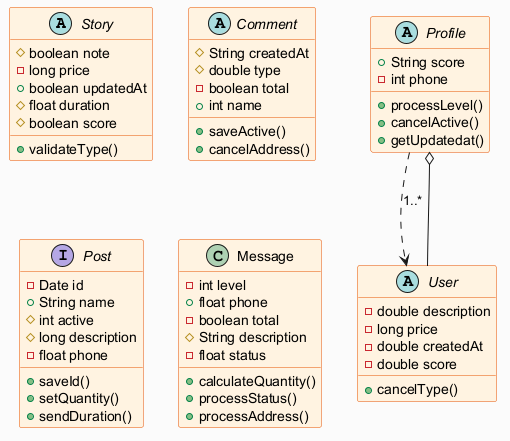

The diagram above was rendered by PlantUML. Its source (embedded in the PNG):
@startuml
skinparam backgroundColor #FAFAFA
skinparam classBackgroundColor #FFF3E0
skinparam classBorderColor #E65100
abstract class Story {
  #boolean note
  -long price
  +boolean updatedAt
  #float duration
  #boolean score
  +validateType()
}
abstract class Comment {
  #String createdAt
  #double type
  -boolean total
  +int name
  +saveActive()
  +cancelAddress()
}
abstract class Profile {
  +String score
  -int phone
  +processLevel()
  +cancelActive()
  +getUpdatedat()
}
abstract class User {
  -double description
  -long price
  -double createdAt
  -double score
  +cancelType()
}
interface Post {
  -Date id
  +String name
  #int active
  #long description
  -float phone
  +saveId()
  +setQuantity()
  +sendDuration()
}
class Message {
  -int level
  +float phone
  -boolean total
  #String description
  -float status
  +calculateQuantity()
  +processStatus()
  +processAddress()
}
Profile ..> User : "1..*"
User --o Profile
@enduml